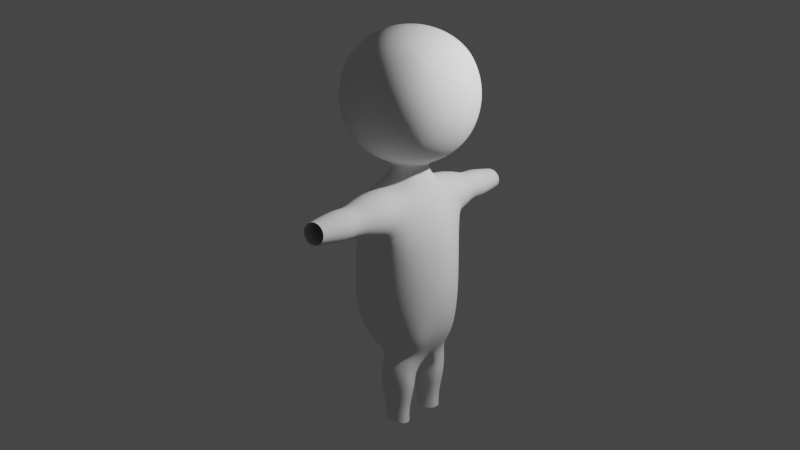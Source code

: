 # Source: cartoonchar.blend  (saved by Blender 2.91.10; exported with 4.5.12 LTS)
import bpy
from mathutils import Matrix  # noqa: F401  (used for matrix-valued properties, if any)

bpy.ops.wm.read_factory_settings(use_empty=True)
scene = bpy.context.scene
scene.name = 'Scene'

# ---- collections
col_scene = bpy.data.collections.new('Scene'); scene.collection.children.link(col_scene)
col_assets = bpy.data.collections.new('Assets'); scene.collection.children.link(col_assets)
col_background = bpy.data.collections.new('Background'); scene.collection.children.link(col_background)

# ---- world
world_world = bpy.data.worlds.new('World'); scene.world = world_world
world_world.use_nodes = True; world_world.node_tree.nodes.clear()
_N = world_world.node_tree.nodes; _L = world_world.node_tree.links
n0 = _N.new('ShaderNodeOutputWorld'); n0.name = 'World Output'; n0.location = (300, 300)
n1 = _N.new('ShaderNodeBackground'); n1.name = 'Background'; n1.location = (10, 300)
n1.inputs[0].default_value = (0.05088, 0.05088, 0.05088, 1.0)
_L.new(n1.outputs[0], n0.inputs[0])
n0.is_active_output = True
world_world.color = (0.05088, 0.05088, 0.05088)
world_world.use_sun_shadow = False
world_world.sun_shadow_jitter_overblur = 0.0

# ---- cameras
cam_camera = bpy.data.cameras.new('Camera')
cam_camera.clip_end = 100.0
cam_camera.ortho_scale = 7.314

# ---- lights
light_light = bpy.data.lights.new('Light', 'POINT')
light_light.transmission_factor = 0.0
light_light.energy = 1000.0
light_light.shadow_soft_size = 0.1
light_light.shadow_maximum_resolution = 0.006
light_light.use_absolute_resolution = True

# ---- meshes
me_cube = bpy.data.meshes.new('Cube')
me_cube.from_pydata([(-0.5, 0.5, -0.5), (-0.5, 0.5, 0.5), (0.5, 0.5, -0.5), (0.5, 0.5, 0.5), (-0.5351, 0.4188, -0.5351), (-0.5729, 0.2966, -0.5729), (-0.5996, 0.1534, -0.5996), (-0.6096, 9.313e-10, -0.6096), (-0.6096, -6.519e-09, 0.6096), (-0.5996, 0.1534, 0.5996), (-0.5729, 0.2966, 0.5729), (-0.5351, 0.4188, 0.5351), (-0.5351, 0.5351, 0.4188), (-0.5729, 0.5729, 0.2966), (-0.5996, 0.5996, 0.1534), (-0.6096, 0.6096, -2.794e-09), (-0.5996, 0.5996, -0.1534), (-0.5729, 0.5729, -0.2966), (-0.5351, 0.5351, -0.4188), (0.4188, 0.5351, -0.5351), (0.2966, 0.5729, -0.5729), (0.1534, 0.5996, -0.5996), (1.583e-08, 0.6096, -0.6096), (-0.1534, 0.5996, -0.5996), (-0.2966, 0.5729, -0.5729), (-0.4188, 0.5351, -0.5351), (-0.4188, 0.5351, 0.5351), (-0.2966, 0.5729, 0.5729), (-0.1534, 0.5996, 0.5996), (-5.588e-09, 0.6096, 0.6096), (0.1534, 0.5996, 0.5996), (0.2966, 0.5729, 0.5729), (0.4188, 0.5351, 0.5351), (0.5351, 0.5351, 0.4188), (0.5729, 0.5729, 0.2966), (0.5996, 0.5996, 0.1534), (0.6096, 0.6096, -2.794e-09), (0.5996, 0.5996, -0.1534), (0.5729, 0.5729, -0.2966), (0.5351, 0.5351, -0.4188), (0.6096, -1.676e-08, -0.6096), (0.5996, 0.1534, -0.5996), (0.5729, 0.2966, -0.5729), (0.5351, 0.4188, -0.5351), (0.5351, 0.4188, 0.5351), (0.5729, 0.2966, 0.5729), (0.5996, 0.1534, 0.5996), (0.6096, -1.863e-09, 0.6096), (-0.7099, 7.334e-09, -0.482), (-0.7818, 1.024e-08, -0.3331), (-0.8251, -7.101e-09, -0.1701), (-0.8395, -1.211e-08, 5.588e-09), (-0.8251, -1.094e-08, 0.1701), (-0.7818, -5.588e-09, 0.3331), (-0.7099, -7.334e-09, 0.482), (-0.698, 0.1561, -0.4744), (-0.7684, 0.1619, -0.3281), (-0.8109, 0.1676, -0.1676), (-0.8251, 0.1701, 9.313e-09), (-0.8109, 0.1676, 0.1676), (-0.7684, 0.1619, 0.3281), (-0.698, 0.1561, 0.4744), (-0.6641, 0.303, -0.4553), (-0.729, 0.3162, -0.3162), (-0.7684, 0.3281, -0.1619), (-0.7818, 0.3331, 1.118e-08), (-0.7684, 0.3281, 0.1619), (-0.729, 0.3162, 0.3162), (-0.6641, 0.303, 0.4553), (-0.6105, 0.4318, -0.4318), (-0.6641, 0.4553, -0.303), (-0.698, 0.4744, -0.1561), (-0.7099, 0.482, 3.376e-09), (-0.698, 0.4744, 0.1561), (-0.6641, 0.4553, 0.303), (-0.6105, 0.4318, 0.4318), (-0.4318, 0.6105, -0.4318), (-0.4553, 0.6641, -0.303), (-0.4744, 0.698, -0.1561), (-0.482, 0.7099, -9.08e-09), (-0.4744, 0.698, 0.1561), (-0.4553, 0.6641, 0.303), (-0.4318, 0.6105, 0.4318), (-0.303, 0.6641, -0.4553), (-0.3162, 0.729, -0.3162), (-0.3281, 0.7684, -0.1619), (-0.3331, 0.7818, -9.313e-09), (-0.3281, 0.7684, 0.1619), (-0.3162, 0.729, 0.3162), (-0.303, 0.6641, 0.4553), (-0.1561, 0.698, -0.4744), (-0.1619, 0.7684, -0.3281), (-0.1676, 0.8109, -0.1676), (-0.1701, 0.8251, -3.609e-09), (-0.1676, 0.8109, 0.1676), (-0.1619, 0.7684, 0.3281), (-0.1561, 0.698, 0.4744), (2.224e-08, 0.7099, -0.482), (2.515e-08, 0.7818, -0.3331), (1.513e-08, 0.8251, -0.1701), (9.313e-09, 0.8395, 4.657e-09), (5.821e-09, 0.8251, 0.1701), (-5.588e-09, 0.7818, 0.3331), (-7.218e-09, 0.7099, 0.482), (0.1561, 0.698, -0.4744), (0.1619, 0.7684, -0.3281), (0.1676, 0.8109, -0.1676), (0.1701, 0.8251, 7.451e-09), (0.1676, 0.8109, 0.1676), (0.1619, 0.7684, 0.3281), (0.1561, 0.698, 0.4744), (0.303, 0.6641, -0.4553), (0.3162, 0.729, -0.3162), (0.3281, 0.7684, -0.1619), (0.3331, 0.7818, 7.451e-09), (0.3281, 0.7684, 0.1619), (0.3162, 0.729, 0.3162), (0.303, 0.6641, 0.4553), (0.4318, 0.6105, -0.4318), (0.4553, 0.6641, -0.303), (0.4744, 0.698, -0.1561), (0.482, 0.7099, 1.513e-09), (0.4744, 0.698, 0.1561), (0.4553, 0.6641, 0.303), (0.4318, 0.6105, 0.4318), (0.6105, 0.4318, -0.4318), (0.6641, 0.4553, -0.303), (0.698, 0.4744, -0.1561), (0.7099, 0.482, -9.08e-09), (0.698, 0.4744, 0.1561), (0.6641, 0.4553, 0.303), (0.6105, 0.4318, 0.4318), (0.6641, 0.303, -0.4553), (0.729, 0.3162, -0.3162), (0.7684, 0.3281, -0.1619), (0.7818, 0.3331, -9.313e-09), (0.7684, 0.3281, 0.1619), (0.729, 0.3162, 0.3162), (0.6641, 0.303, 0.4553), (0.698, 0.1561, -0.4744), (0.7684, 0.1619, -0.3281), (0.8109, 0.1676, -0.1676), (0.8251, 0.1701, -3.492e-09), (0.8109, 0.1676, 0.1676), (0.7684, 0.1619, 0.3281), (0.698, 0.1561, 0.4744), (0.7099, -2.41e-08, -0.482), (0.7818, -2.887e-08, -0.3331), (0.8251, -1.886e-08, -0.1701), (0.8395, -1.304e-08, 5.588e-09), (0.8251, -5.821e-09, 0.1701), (0.7818, 5.588e-09, 0.3331), (0.7099, 7.218e-09, 0.482), (-0.4318, 0.4318, -0.6105), (-0.303, 0.4553, -0.6641), (-0.1561, 0.4744, -0.698), (-1.863e-09, 0.482, -0.7099), (0.1561, 0.4744, -0.698), (0.303, 0.4553, -0.6641), (0.4318, 0.4318, -0.6105), (-0.4553, 0.303, -0.6641), (-0.3162, 0.3162, -0.729), (-0.1619, 0.3281, -0.7684), (-7.451e-09, 0.3331, -0.7818), (0.1619, 0.3281, -0.7684), (0.3162, 0.3162, -0.729), (0.4553, 0.303, -0.6641), (-0.4744, 0.1561, -0.698), (-0.3281, 0.1619, -0.7684), (-0.1439, 0.1439, -0.818), (-1.909e-08, 0.2036, -0.818), (0.1439, 0.1439, -0.818), (0.3281, 0.1619, -0.7684), (0.4744, 0.1561, -0.698), (-0.482, -1.106e-08, -0.7099), (-0.3331, -1.397e-08, -0.7818), (-0.2036, -2.096e-08, -0.818), (-0.2079, 0.2079, -0.9888), (0.2036, 9.78e-09, -0.818), (0.3331, 1.863e-09, -0.7818), (0.482, -3.958e-09, -0.7099), (0.4318, 0.4318, 0.6105), (0.303, 0.4553, 0.6641), (0.1561, 0.4744, 0.698), (1.863e-09, 0.482, 0.7099), (-0.1561, 0.4744, 0.698), (-0.303, 0.4553, 0.6641), (-0.4318, 0.4318, 0.6105), (0.4553, 0.303, 0.6641), (0.3162, 0.3162, 0.729), (0.1619, 0.3281, 0.7684), (1.118e-08, 0.3331, 0.7818), (-0.1619, 0.3281, 0.7684), (-0.3162, 0.3162, 0.729), (-0.4553, 0.303, 0.6641), (0.4744, 0.1561, 0.698), (0.3281, 0.1619, 0.7684), (0.1676, 0.1676, 0.8109), (8.731e-09, 0.1701, 0.8251), (-0.1676, 0.1676, 0.8109), (-0.3281, 0.1619, 0.7684), (-0.4744, 0.1561, 0.698), (0.482, -1.292e-08, 0.7099), (0.3331, -2.142e-08, 0.7818), (0.1701, -1.898e-08, 0.8251), (-9.313e-10, -1.397e-08, 0.8395), (-0.1701, -7.683e-09, 0.8251), (-0.3331, 1.863e-09, 0.7818), (-0.482, -3.958e-09, 0.7099), (-2.757e-08, 0.294, -0.9888), (0.2079, 0.2079, -0.9888), (-0.294, -2.861e-08, -0.9888), (0.294, 1.578e-08, -0.9888), (-0.32, 0.4974, -1.171), (0.003111, 0.4155, -1.006), (0.3242, 0.4989, -1.174), (-0.5288, 0.0, -1.113), (0.4553, 0.0, -1.241), (-0.322, 0.6627, -1.504), (-0.0009192, 0.7461, -1.673), (0.3222, 0.6642, -1.508), (-0.5875, 0.0, -1.477), (0.5772, 0.0, -1.576), (-0.3228, 0.6576, -1.897), (5.275e-08, 0.707, -2.083), (0.3286, 0.5757, -1.998), (-0.6078, 0.0, -2.008), (0.6352, 0.0, -2.014), (-0.5283, 0.5283, -2.575), (-3.001e-08, 0.6743, -2.533), (0.3812, 0.5023, -2.522), (-0.5629, 0.0, -2.581), (0.6349, 0.0, -2.523), (-0.4227, 0.4227, -3.013), (0.02077, 0.5615, -2.913), (0.4227, 0.4227, -3.013), (-0.4214, 0.0, -2.775), (0.5115, 0.0, -2.955), (-0.1031, 0.3736, -3.161), (0.3283, 0.3289, -3.135), (-0.3546, 0.0, -3.063), (0.3109, 0.0, -3.269), (0.06065, 0.0, -3.341), (-0.119, 0.1516, -3.277), (0.08094, 0.4903, -3.133), (-0.1507, 0.4533, -3.376), (0.2808, 0.4086, -3.365), (0.2648, 0.1866, -3.413), (0.04117, 0.0979, -3.443), (-0.1666, 0.2313, -3.425), (0.07162, 0.5195, -3.361), (-0.1507, 0.4533, -3.591), (0.2808, 0.4086, -3.585), (0.2648, 0.1866, -3.61), (0.04117, 0.0979, -3.626), (-0.1666, 0.2313, -3.616), (0.07038, 0.5053, -3.587), (-0.08418, 0.4106, -3.873), (0.2092, 0.3802, -3.871), (0.1984, 0.2292, -3.877), (0.04627, 0.169, -3.881), (-0.095, 0.2596, -3.879), (0.06719, 0.4609, -3.859), (-0.08418, 0.4106, -4.084), (0.2092, 0.3802, -4.083), (0.1984, 0.2292, -4.089), (0.04627, 0.169, -4.092), (-0.095, 0.2596, -4.09), (0.06611, 0.4457, -4.046), (-0.32, 0.7972, -1.171), (0.003111, 0.7898, -1.006), (0.3242, 0.7974, -1.174), (-0.322, 0.8122, -1.504), (-0.0009192, 0.8197, -1.673), (0.3222, 0.8123, -1.508), (-0.1924, 1.142, -1.238), (0.002311, 1.137, -1.139), (0.1958, 1.142, -1.24), (-0.1936, 1.151, -1.439), (-0.0001185, 1.155, -1.54), (0.1946, 1.151, -1.441), (-0.2288, 1.296, -1.219), (0.002539, 1.291, -1.101), (0.2325, 1.296, -1.221), (-0.2303, 1.307, -1.458), (-0.0003473, 1.312, -1.578), (0.231, 1.307, -1.46), (-0.1525, 1.732, -1.259), (0.00206, 1.729, -1.18), (0.1556, 1.732, -1.261), (-0.1534, 1.739, -1.418), (0.000132, 1.743, -1.499), (0.1547, 1.739, -1.42), (-0.605, 0.07043, -0.605), (-0.605, 0.07043, 0.605), (0.605, 0.07043, -0.605), (0.605, 0.07043, 0.605), (-0.7045, 0.07167, -0.4785), (-0.7757, 0.07434, -0.3308), (-0.8185, 0.07694, -0.169), (-0.8329, 0.07811, 7.298e-09), (-0.8185, 0.07694, 0.169), (-0.7757, 0.07434, 0.3308), (-0.7045, 0.07167, 0.4785), (0.7045, 0.07167, -0.4785), (0.7757, 0.07434, -0.3308), (0.8185, 0.07694, -0.169), (0.8329, 0.07811, 1.419e-09), (0.8185, 0.07694, 0.169), (0.7757, 0.07434, 0.3308), (0.7045, 0.07167, 0.4785), (-0.4785, 0.07167, -0.7045), (-0.3308, 0.07434, -0.7757), (-0.1762, 0.06609, -0.818), (0.2544, 0.09544, -0.9888), (0.1762, 0.06609, -0.818), (0.3308, 0.07434, -0.7757), (0.4785, 0.07167, -0.7045), (-0.2544, 0.09544, -0.9888), (0.4785, 0.07167, 0.7045), (0.3308, 0.07434, 0.7757), (0.169, 0.07694, 0.8185), (3.505e-09, 0.07811, 0.8329), (-0.169, 0.07694, 0.8185), (-0.3308, 0.07434, 0.7757), (-0.4785, 0.07167, 0.7045), (0.4005, 0.2236, -1.224), (-0.4712, 0.2284, -1.148), (0.4902, 0.298, -1.554), (-0.5561, 0.3043, -1.478), (0.5379, 0.3027, -1.988), (-0.6289, 0.302, -1.934), (0.5749, 0.2557, -2.527), (-0.6467, 0.2426, -2.575), (0.481, 0.204, -2.958), (-0.5174, 0.1941, -3.013), (0.3189, 0.151, -3.207), (-0.3345, 0.1716, -3.237), (-0.02184, 0.06961, -3.312), (0.2721, 0.2885, -3.391), (-0.05421, 0.1591, -3.435), (0.2721, 0.2885, -3.599), (-0.05421, 0.1591, -3.622), (0.2033, 0.2986, -3.874), (-0.01859, 0.2106, -3.88), (0.2033, 0.2986, -4.086), (-0.01859, 0.2106, -4.091)], [], [(297, 298, 56, 55), (298, 299, 57, 56), (299, 300, 58, 57), (300, 301, 59, 58), (301, 302, 60, 59), (302, 303, 61, 60), (55, 56, 63, 62), (56, 57, 64, 63), (57, 58, 65, 64), (58, 59, 66, 65), (59, 60, 67, 66), (60, 61, 68, 67), (62, 63, 70, 69), (63, 64, 71, 70), (64, 65, 72, 71), (65, 66, 73, 72), (66, 67, 74, 73), (67, 68, 75, 74), (303, 294, 9, 61), (61, 9, 10, 68), (68, 10, 11, 75), (75, 11, 1, 12), (74, 75, 12, 13), (73, 74, 13, 14), (72, 73, 14, 15), (71, 72, 15, 16), (70, 71, 16, 17), (69, 70, 17, 18), (4, 69, 18, 0), (5, 62, 69, 4), (6, 55, 62, 5), (293, 297, 55, 6), (76, 77, 84, 83), (77, 78, 85, 84), (78, 79, 86, 85), (79, 80, 87, 86), (80, 81, 88, 87), (81, 82, 89, 88), (83, 84, 91, 90), (84, 85, 92, 91), (85, 86, 93, 92), (86, 87, 94, 93), (87, 88, 95, 94), (88, 89, 96, 95), (90, 91, 98, 97), (91, 92, 99, 98), (92, 93, 100, 99), (93, 94, 101, 100), (94, 95, 102, 101), (95, 96, 103, 102), (97, 98, 105, 104), (98, 99, 106, 105), (99, 100, 107, 106), (100, 101, 108, 107), (101, 102, 109, 108), (102, 103, 110, 109), (104, 105, 112, 111), (105, 106, 113, 112), (106, 107, 114, 113), (107, 108, 115, 114), (108, 109, 116, 115), (109, 110, 117, 116), (111, 112, 119, 118), (112, 113, 120, 119), (113, 114, 121, 120), (114, 115, 122, 121), (115, 116, 123, 122), (116, 117, 124, 123), (0, 18, 76, 25), (18, 17, 77, 76), (17, 16, 78, 77), (16, 15, 79, 78), (15, 14, 80, 79), (14, 13, 81, 80), (13, 12, 82, 81), (12, 1, 26, 82), (82, 26, 27, 89), (89, 27, 28, 96), (96, 28, 29, 103), (103, 29, 30, 110), (110, 30, 31, 117), (117, 31, 32, 124), (124, 32, 3, 33), (123, 124, 33, 34), (122, 123, 34, 35), (121, 122, 35, 36), (120, 121, 36, 37), (119, 120, 37, 38), (118, 119, 38, 39), (19, 118, 39, 2), (20, 111, 118, 19), (21, 104, 111, 20), (22, 97, 104, 21), (23, 90, 97, 22), (24, 83, 90, 23), (25, 76, 83, 24), (125, 126, 133, 132), (126, 127, 134, 133), (127, 128, 135, 134), (128, 129, 136, 135), (129, 130, 137, 136), (130, 131, 138, 137), (132, 133, 140, 139), (133, 134, 141, 140), (134, 135, 142, 141), (135, 136, 143, 142), (136, 137, 144, 143), (137, 138, 145, 144), (304, 305, 147, 146), (305, 306, 148, 147), (306, 307, 149, 148), (307, 308, 150, 149), (308, 309, 151, 150), (309, 310, 152, 151), (2, 39, 125, 43), (39, 38, 126, 125), (38, 37, 127, 126), (37, 36, 128, 127), (36, 35, 129, 128), (35, 34, 130, 129), (34, 33, 131, 130), (33, 3, 44, 131), (131, 44, 45, 138), (138, 45, 46, 145), (310, 296, 47, 152), (295, 304, 146, 40), (42, 132, 139, 41), (43, 125, 132, 42), (153, 154, 161, 160), (154, 155, 162, 161), (155, 156, 163, 162), (156, 157, 164, 163), (157, 158, 165, 164), (158, 159, 166, 165), (160, 161, 168, 167), (161, 162, 169, 168), (162, 163, 170, 169), (163, 164, 171, 170), (164, 165, 172, 171), (165, 166, 173, 172), (311, 312, 175, 174), (312, 313, 176, 175), (313, 169, 177, 318), (315, 178, 212, 314), (315, 316, 179, 178), (316, 317, 180, 179), (0, 25, 153, 4), (25, 24, 154, 153), (24, 23, 155, 154), (23, 22, 156, 155), (22, 21, 157, 156), (21, 20, 158, 157), (20, 19, 159, 158), (19, 2, 43, 159), (159, 43, 42, 166), (166, 42, 41, 173), (317, 295, 40, 180), (293, 311, 174, 7), (5, 160, 167, 6), (4, 153, 160, 5), (181, 182, 189, 188), (182, 183, 190, 189), (183, 184, 191, 190), (184, 185, 192, 191), (185, 186, 193, 192), (186, 187, 194, 193), (188, 189, 196, 195), (189, 190, 197, 196), (190, 191, 198, 197), (191, 192, 199, 198), (192, 193, 200, 199), (193, 194, 201, 200), (319, 320, 203, 202), (320, 321, 204, 203), (321, 322, 205, 204), (322, 323, 206, 205), (323, 324, 207, 206), (324, 325, 208, 207), (3, 32, 181, 44), (32, 31, 182, 181), (31, 30, 183, 182), (30, 29, 184, 183), (29, 28, 185, 184), (28, 27, 186, 185), (27, 26, 187, 186), (26, 1, 11, 187), (187, 11, 10, 194), (194, 10, 9, 201), (325, 294, 8, 208), (296, 319, 202, 47), (45, 188, 195, 46), (44, 181, 188, 45), (169, 170, 209, 177), (170, 171, 210, 209), (318, 177, 213, 327), (177, 209, 214, 213), (314, 212, 217, 326), (209, 210, 215, 214), (326, 217, 222, 328), (327, 213, 218, 329), (329, 218, 223, 331), (328, 222, 227, 330), (330, 227, 232, 332), (223, 224, 229, 228), (331, 223, 228, 333), (224, 225, 230, 229), (229, 230, 235, 234), (332, 232, 237, 334), (228, 229, 234, 233), (333, 228, 233, 335), (335, 233, 238, 337), (338, 337, 238, 243), (334, 237, 241, 336), (234, 235, 239, 244), (233, 234, 244, 238), (220, 225, 224, 219), (224, 223, 218, 219), (243, 238, 245, 249), (241, 242, 248, 247), (338, 243, 249, 340), (238, 244, 250, 245), (244, 239, 246, 250), (336, 241, 247, 339), (339, 247, 253, 341), (250, 246, 252, 256), (340, 249, 255, 342), (247, 248, 254, 253), (249, 245, 251, 255), (245, 250, 256, 251), (255, 251, 257, 261), (251, 256, 262, 257), (341, 253, 259, 343), (256, 252, 258, 262), (342, 255, 261, 344), (253, 254, 260, 259), (262, 258, 264, 268), (344, 261, 267, 346), (259, 260, 266, 265), (261, 257, 263, 267), (257, 262, 268, 263), (343, 259, 265, 345), (220, 219, 273, 274), (213, 214, 270, 269), (219, 218, 272, 273), (218, 213, 269, 272), (215, 220, 274, 271), (214, 215, 271, 270), (270, 271, 277, 276), (272, 269, 275, 278), (273, 272, 278, 279), (269, 270, 276, 275), (271, 274, 280, 277), (274, 273, 279, 280), (277, 280, 286, 283), (280, 279, 285, 286), (276, 277, 283, 282), (278, 275, 281, 284), (279, 278, 284, 285), (275, 276, 282, 281), (284, 281, 287, 290), (285, 284, 290, 291), (281, 282, 288, 287), (283, 286, 292, 289), (286, 285, 291, 292), (282, 283, 289, 288), (258, 343, 345, 264), (260, 344, 346, 266), (254, 342, 344, 260), (252, 341, 343, 258), (248, 340, 342, 254), (246, 339, 341, 252), (239, 336, 339, 246), (242, 338, 340, 248), (235, 334, 336, 239), (242, 240, 337, 338), (236, 335, 337, 240), (231, 333, 335, 236), (230, 332, 334, 235), (226, 331, 333, 231), (225, 330, 332, 230), (220, 328, 330, 225), (221, 329, 331, 226), (216, 327, 329, 221), (215, 326, 328, 220), (210, 314, 326, 215), (211, 318, 327, 216), (46, 195, 319, 296), (201, 9, 294, 325), (200, 201, 325, 324), (199, 200, 324, 323), (198, 199, 323, 322), (197, 198, 322, 321), (196, 197, 321, 320), (195, 196, 320, 319), (6, 167, 311, 293), (173, 41, 295, 317), (172, 173, 317, 316), (171, 172, 316, 315), (171, 315, 314, 210), (176, 313, 318, 211), (168, 169, 313, 312), (167, 168, 312, 311), (41, 139, 304, 295), (145, 46, 296, 310), (144, 145, 310, 309), (143, 144, 309, 308), (142, 143, 308, 307), (141, 142, 307, 306), (140, 141, 306, 305), (139, 140, 305, 304), (7, 48, 297, 293), (54, 8, 294, 303), (53, 54, 303, 302), (52, 53, 302, 301), (51, 52, 301, 300), (50, 51, 300, 299), (49, 50, 299, 298), (48, 49, 298, 297)])
me_cube.polygons.foreach_set('use_smooth', [True] * 318)
_uv = me_cube.uv_layers.new(name='UVMap')
_uv.uv.foreach_set('vector', [0.4063, 0.1393, 0.4375, 0.1393, 0.4375, 0.1562, 0.4063, 0.1563, 0.4375, 0.1393, 0.4688, 0.1393, 0.4688, 0.1563, 0.4375, 0.1562, 0.4688, 0.1393, 0.5, 0.1393, 0.5, 0.1562, 0.4688, 0.1563, 0.5, 0.1393, 0.5312, 0.1393, 0.5313, 0.1563, 0.5, 0.1562, 0.5312, 0.1393, 0.5625, 0.1393, 0.5625, 0.1562, 0.5313, 0.1563, 0.5625, 0.1393, 0.5938, 0.1393, 0.5938, 0.1562, 0.5625, 0.1562, 0.4063, 0.1563, 0.4375, 0.1562, 0.4375, 0.1875, 0.4063, 0.1875, 0.4375, 0.1562, 0.4688, 0.1563, 0.4688, 0.1875, 0.4375, 0.1875, 0.4688, 0.1563, 0.5, 0.1562, 0.5, 0.1875, 0.4688, 0.1875, 0.5, 0.1562, 0.5313, 0.1563, 0.5312, 0.1875, 0.5, 0.1875, 0.5313, 0.1563, 0.5625, 0.1562, 0.5625, 0.1875, 0.5312, 0.1875, 0.5625, 0.1562, 0.5938, 0.1562, 0.5938, 0.1875, 0.5625, 0.1875, 0.4063, 0.1875, 0.4375, 0.1875, 0.4375, 0.2188, 0.4063, 0.2188, 0.4375, 0.1875, 0.4688, 0.1875, 0.4688, 0.2188, 0.4375, 0.2188, 0.4688, 0.1875, 0.5, 0.1875, 0.5, 0.2188, 0.4688, 0.2188, 0.5, 0.1875, 0.5312, 0.1875, 0.5313, 0.2188, 0.5, 0.2188, 0.5312, 0.1875, 0.5625, 0.1875, 0.5625, 0.2188, 0.5313, 0.2188, 0.5625, 0.1875, 0.5938, 0.1875, 0.5938, 0.2188, 0.5625, 0.2188, 0.5938, 0.1393, 0.625, 0.1393, 0.625, 0.1563, 0.5938, 0.1562, 0.5938, 0.1562, 0.625, 0.1563, 0.625, 0.1875, 0.5938, 0.1875, 0.5938, 0.1875, 0.625, 0.1875, 0.625, 0.2188, 0.5938, 0.2188, 0.5938, 0.2188, 0.625, 0.2188, 0.625, 0.25, 0.5938, 0.25, 0.5625, 0.2188, 0.5938, 0.2188, 0.5938, 0.25, 0.5625, 0.25, 0.5313, 0.2188, 0.5625, 0.2188, 0.5625, 0.25, 0.5312, 0.25, 0.5, 0.2188, 0.5313, 0.2188, 0.5312, 0.25, 0.5, 0.25, 0.4688, 0.2188, 0.5, 0.2188, 0.5, 0.25, 0.4688, 0.25, 0.4375, 0.2188, 0.4688, 0.2188, 0.4688, 0.25, 0.4375, 0.25, 0.4063, 0.2188, 0.4375, 0.2188, 0.4375, 0.25, 0.4063, 0.25, 0.375, 0.2188, 0.4063, 0.2188, 0.4063, 0.25, 0.375, 0.25, 0.375, 0.1875, 0.4063, 0.1875, 0.4063, 0.2188, 0.375, 0.2188, 0.375, 0.1563, 0.4063, 0.1563, 0.4063, 0.1875, 0.375, 0.1875, 0.375, 0.1393, 0.4063, 0.1393, 0.4063, 0.1563, 0.375, 0.1563, 0.4062, 0.2812, 0.4375, 0.2812, 0.4372, 0.3121, 0.4058, 0.312, 0.4375, 0.2812, 0.4687, 0.2812, 0.4686, 0.3122, 0.4372, 0.3121, 0.4687, 0.2812, 0.5, 0.2812, 0.5, 0.3123, 0.4686, 0.3122, 0.5, 0.2812, 0.5313, 0.2812, 0.5314, 0.3122, 0.5, 0.3123, 0.5313, 0.2812, 0.5625, 0.2812, 0.5628, 0.3121, 0.5314, 0.3122, 0.5625, 0.2812, 0.5938, 0.2812, 0.5942, 0.312, 0.5628, 0.3121, 0.4058, 0.312, 0.4372, 0.3121, 0.4364, 0.3426, 0.4046, 0.3421, 0.4372, 0.3121, 0.4686, 0.3122, 0.4682, 0.3429, 0.4364, 0.3426, 0.4686, 0.3122, 0.5, 0.3123, 0.5, 0.343, 0.4682, 0.3429, 0.5, 0.3123, 0.5314, 0.3122, 0.5318, 0.3429, 0.5, 0.343, 0.5314, 0.3122, 0.5628, 0.3121, 0.5636, 0.3426, 0.5318, 0.3429, 0.5628, 0.3121, 0.5942, 0.312, 0.5954, 0.3421, 0.5636, 0.3426, 0.4046, 0.3421, 0.4364, 0.3426, 0.4349, 0.3722, 0.4023, 0.3711, 0.4364, 0.3426, 0.4682, 0.3429, 0.4674, 0.373, 0.4349, 0.3722, 0.4682, 0.3429, 0.5, 0.343, 0.5, 0.3733, 0.4674, 0.373, 0.5, 0.343, 0.5318, 0.3429, 0.5326, 0.373, 0.5, 0.3733, 0.5318, 0.3429, 0.5636, 0.3426, 0.5651, 0.3722, 0.5326, 0.373, 0.5636, 0.3426, 0.5954, 0.3421, 0.5977, 0.3711, 0.5651, 0.3722, 0.4023, 0.3711, 0.4349, 0.3722, 0.4325, 0.4009, 0.3987, 0.3986, 0.4349, 0.3722, 0.4674, 0.373, 0.4663, 0.4024, 0.4325, 0.4009, 0.4674, 0.373, 0.5, 0.3733, 0.5, 0.403, 0.4663, 0.4024, 0.5, 0.3733, 0.5326, 0.373, 0.5337, 0.4024, 0.5, 0.403, 0.5326, 0.373, 0.5651, 0.3722, 0.5675, 0.4009, 0.5337, 0.4024, 0.5651, 0.3722, 0.5977, 0.3711, 0.6013, 0.3986, 0.5675, 0.4009, 0.3987, 0.3986, 0.4325, 0.4009, 0.4296, 0.429, 0.3937, 0.4248, 0.4325, 0.4009, 0.4663, 0.4024, 0.465, 0.4316, 0.4296, 0.429, 0.4663, 0.4024, 0.5, 0.403, 0.5, 0.4325, 0.465, 0.4316, 0.5, 0.403, 0.5337, 0.4024, 0.535, 0.4316, 0.5, 0.4325, 0.5337, 0.4024, 0.5675, 0.4009, 0.5704, 0.429, 0.535, 0.4316, 0.5675, 0.4009, 0.6013, 0.3986, 0.6063, 0.4248, 0.5704, 0.429, 0.3937, 0.4248, 0.4296, 0.429, 0.4267, 0.4572, 0.3878, 0.4502, 0.4296, 0.429, 0.465, 0.4316, 0.4638, 0.4611, 0.4267, 0.4572, 0.465, 0.4316, 0.5, 0.4325, 0.5, 0.4624, 0.4638, 0.4611, 0.5, 0.4325, 0.535, 0.4316, 0.5362, 0.4611, 0.5, 0.4624, 0.535, 0.4316, 0.5704, 0.429, 0.5733, 0.4572, 0.5362, 0.4611, 0.5704, 0.429, 0.6063, 0.4248, 0.6122, 0.4502, 0.5733, 0.4572, 0.375, 0.25, 0.4063, 0.25, 0.4062, 0.2812, 0.3749, 0.2812, 0.4063, 0.25, 0.4375, 0.25, 0.4375, 0.2812, 0.4062, 0.2812, 0.4375, 0.25, 0.4688, 0.25, 0.4687, 0.2812, 0.4375, 0.2812, 0.4688, 0.25, 0.5, 0.25, 0.5, 0.2812, 0.4687, 0.2812, 0.5, 0.25, 0.5312, 0.25, 0.5313, 0.2812, 0.5, 0.2812, 0.5312, 0.25, 0.5625, 0.25, 0.5625, 0.2812, 0.5313, 0.2812, 0.5625, 0.25, 0.5938, 0.25, 0.5938, 0.2812, 0.5625, 0.2812, 0.5938, 0.25, 0.625, 0.25, 0.6251, 0.2812, 0.5938, 0.2812, 0.5938, 0.2812, 0.6251, 0.2812, 0.6257, 0.3118, 0.5942, 0.312, 0.5942, 0.312, 0.6257, 0.3118, 0.6272, 0.3416, 0.5954, 0.3421, 0.5954, 0.3421, 0.6272, 0.3416, 0.6302, 0.3698, 0.5977, 0.3711, 0.5977, 0.3711, 0.6302, 0.3698, 0.6352, 0.3961, 0.6013, 0.3986, 0.6013, 0.3986, 0.6352, 0.3961, 0.6426, 0.4199, 0.6063, 0.4248, 0.6063, 0.4248, 0.6426, 0.4199, 0.6529, 0.4408, 0.6122, 0.4502, 0.6122, 0.4502, 0.6529, 0.4408, 0.6667, 0.4583, 0.6153, 0.4784, 0.5733, 0.4572, 0.6122, 0.4502, 0.6153, 0.4784, 0.5745, 0.4871, 0.5362, 0.4611, 0.5733, 0.4572, 0.5745, 0.4871, 0.5367, 0.4917, 0.5, 0.4624, 0.5362, 0.4611, 0.5367, 0.4917, 0.5, 0.4931, 0.4638, 0.4611, 0.5, 0.4624, 0.5, 0.4931, 0.4633, 0.4917, 0.4267, 0.4572, 0.4638, 0.4611, 0.4633, 0.4917, 0.4255, 0.4871, 0.3878, 0.4502, 0.4267, 0.4572, 0.4255, 0.4871, 0.3847, 0.4784, 0.3471, 0.4408, 0.3878, 0.4502, 0.3847, 0.4784, 0.3333, 0.4583, 0.3574, 0.4199, 0.3937, 0.4248, 0.3878, 0.4502, 0.3471, 0.4408, 0.3648, 0.3961, 0.3987, 0.3986, 0.3937, 0.4248, 0.3574, 0.4199, 0.3698, 0.3698, 0.4023, 0.3711, 0.3987, 0.3986, 0.3648, 0.3961, 0.3728, 0.3416, 0.4046, 0.3421, 0.4023, 0.3711, 0.3698, 0.3698, 0.3743, 0.3118, 0.4058, 0.312, 0.4046, 0.3421, 0.3728, 0.3416, 0.3749, 0.2812, 0.4062, 0.2812, 0.4058, 0.312, 0.3743, 0.3118, 0.3892, 0.5142, 0.427, 0.52, 0.4297, 0.5547, 0.395, 0.552, 0.427, 0.52, 0.4638, 0.5237, 0.4649, 0.5569, 0.4297, 0.5547, 0.4638, 0.5237, 0.5, 0.5249, 0.5, 0.5577, 0.4649, 0.5569, 0.5, 0.5249, 0.5362, 0.5237, 0.5351, 0.5569, 0.5, 0.5577, 0.5362, 0.5237, 0.573, 0.52, 0.5703, 0.5547, 0.5351, 0.5569, 0.573, 0.52, 0.6108, 0.5142, 0.605, 0.552, 0.5703, 0.5547, 0.395, 0.552, 0.4297, 0.5547, 0.4319, 0.5899, 0.3987, 0.5888, 0.4297, 0.5547, 0.4649, 0.5569, 0.4658, 0.5908, 0.4319, 0.5899, 0.4649, 0.5569, 0.5, 0.5577, 0.5, 0.5912, 0.4658, 0.5908, 0.5, 0.5577, 0.5351, 0.5569, 0.5342, 0.5908, 0.5, 0.5912, 0.5351, 0.5569, 0.5703, 0.5547, 0.5681, 0.5899, 0.5342, 0.5908, 0.5703, 0.5547, 0.605, 0.552, 0.6013, 0.5888, 0.5681, 0.5899, 0.3993, 0.6084, 0.4323, 0.6089, 0.4327, 0.625, 0.3999, 0.625, 0.4323, 0.6089, 0.466, 0.6093, 0.4662, 0.625, 0.4327, 0.625, 0.466, 0.6093, 0.5, 0.6095, 0.5, 0.625, 0.4662, 0.625, 0.5, 0.6095, 0.534, 0.6093, 0.5338, 0.625, 0.5, 0.625, 0.534, 0.6093, 0.5677, 0.6089, 0.5673, 0.625, 0.5338, 0.625, 0.5677, 0.6089, 0.6007, 0.6084, 0.6001, 0.625, 0.5673, 0.625, 0.3333, 0.4583, 0.3847, 0.4784, 0.3892, 0.5142, 0.3534, 0.5097, 0.3847, 0.4784, 0.4255, 0.4871, 0.427, 0.52, 0.3892, 0.5142, 0.4255, 0.4871, 0.4633, 0.4917, 0.4638, 0.5237, 0.427, 0.52, 0.4633, 0.4917, 0.5, 0.4931, 0.5, 0.5249, 0.4638, 0.5237, 0.5, 0.4931, 0.5367, 0.4917, 0.5362, 0.5237, 0.5, 0.5249, 0.5367, 0.4917, 0.5745, 0.4871, 0.573, 0.52, 0.5362, 0.5237, 0.5745, 0.4871, 0.6153, 0.4784, 0.6108, 0.5142, 0.573, 0.52, 0.6153, 0.4784, 0.6667, 0.4583, 0.6466, 0.5097, 0.6108, 0.5142, 0.6108, 0.5142, 0.6466, 0.5097, 0.6379, 0.5505, 0.605, 0.552, 0.605, 0.552, 0.6379, 0.5505, 0.6333, 0.5883, 0.6013, 0.5888, 0.6007, 0.6084, 0.6326, 0.6082, 0.6319, 0.625, 0.6001, 0.625, 0.3674, 0.6082, 0.3993, 0.6084, 0.3999, 0.625, 0.3681, 0.625, 0.3621, 0.5505, 0.395, 0.552, 0.3987, 0.5888, 0.3667, 0.5883, 0.3534, 0.5097, 0.3892, 0.5142, 0.395, 0.552, 0.3621, 0.5505, 0.1562, 0.5312, 0.187, 0.5308, 0.1871, 0.5622, 0.1562, 0.5625, 0.187, 0.5308, 0.2171, 0.5296, 0.2176, 0.5614, 0.1871, 0.5622, 0.2171, 0.5296, 0.2461, 0.5273, 0.2472, 0.5599, 0.2176, 0.5614, 0.2461, 0.5273, 0.2736, 0.5237, 0.2759, 0.5575, 0.2472, 0.5599, 0.2736, 0.5237, 0.2998, 0.5187, 0.304, 0.5546, 0.2759, 0.5575, 0.2998, 0.5187, 0.3252, 0.5128, 0.3322, 0.5517, 0.304, 0.5546, 0.1562, 0.5625, 0.1871, 0.5622, 0.1872, 0.5936, 0.1562, 0.5937, 0.1871, 0.5622, 0.2176, 0.5614, 0.2179, 0.5932, 0.1872, 0.5936, 0.2176, 0.5614, 0.2472, 0.5599, 0.248, 0.5924, 0.2179, 0.5932, 0.2472, 0.5599, 0.2759, 0.5575, 0.2774, 0.5913, 0.248, 0.5924, 0.2759, 0.5575, 0.304, 0.5546, 0.3066, 0.59, 0.2774, 0.5913, 0.304, 0.5546, 0.3322, 0.5517, 0.3361, 0.5888, 0.3066, 0.59, 0.1562, 0.6106, 0.1873, 0.6106, 0.1873, 0.625, 0.1562, 0.625, 0.1873, 0.6106, 0.218, 0.6104, 0.218, 0.625, 0.1873, 0.625, 0.218, 0.6104, 0.2179, 0.5932, 0.2179, 0.5932, 0.218, 0.6104, 0.2777, 0.6095, 0.278, 0.625, 0.278, 0.625, 0.2777, 0.6095, 0.2777, 0.6095, 0.3071, 0.6089, 0.3075, 0.625, 0.278, 0.625, 0.3071, 0.6089, 0.3368, 0.6084, 0.3374, 0.625, 0.3075, 0.625, 0.125, 0.5, 0.1562, 0.4999, 0.1562, 0.5312, 0.125, 0.5313, 0.1562, 0.4999, 0.1868, 0.4993, 0.187, 0.5308, 0.1562, 0.5312, 0.1868, 0.4993, 0.2166, 0.4978, 0.2171, 0.5296, 0.187, 0.5308, 0.2166, 0.4978, 0.2448, 0.4948, 0.2461, 0.5273, 0.2171, 0.5296, 0.2448, 0.4948, 0.2711, 0.4898, 0.2736, 0.5237, 0.2461, 0.5273, 0.2711, 0.4898, 0.2949, 0.4824, 0.2998, 0.5187, 0.2736, 0.5237, 0.2949, 0.4824, 0.3158, 0.4721, 0.3252, 0.5128, 0.2998, 0.5187, 0.3158, 0.4721, 0.3333, 0.4583, 0.3534, 0.5097, 0.3252, 0.5128, 0.3252, 0.5128, 0.3534, 0.5097, 0.3621, 0.5505, 0.3322, 0.5517, 0.3322, 0.5517, 0.3621, 0.5505, 0.3667, 0.5883, 0.3361, 0.5888, 0.3368, 0.6084, 0.3674, 0.6082, 0.3681, 0.625, 0.3374, 0.625, 0.125, 0.6107, 0.1562, 0.6106, 0.1562, 0.625, 0.125, 0.625, 0.125, 0.5625, 0.1562, 0.5625, 0.1562, 0.5937, 0.125, 0.5938, 0.125, 0.5313, 0.1562, 0.5312, 0.1562, 0.5625, 0.125, 0.5625, 0.6748, 0.5128, 0.7002, 0.5187, 0.696, 0.5546, 0.6678, 0.5517, 0.7002, 0.5187, 0.7264, 0.5237, 0.7241, 0.5575, 0.696, 0.5546, 0.7264, 0.5237, 0.7539, 0.5273, 0.7528, 0.5599, 0.7241, 0.5575, 0.7539, 0.5273, 0.7829, 0.5296, 0.7824, 0.5614, 0.7528, 0.5599, 0.7829, 0.5296, 0.813, 0.5308, 0.8129, 0.5622, 0.7824, 0.5614, 0.813, 0.5308, 0.8438, 0.5312, 0.8438, 0.5625, 0.8129, 0.5622, 0.6678, 0.5517, 0.696, 0.5546, 0.6934, 0.59, 0.6639, 0.5888, 0.696, 0.5546, 0.7241, 0.5575, 0.7226, 0.5913, 0.6934, 0.59, 0.7241, 0.5575, 0.7528, 0.5599, 0.752, 0.5924, 0.7226, 0.5913, 0.7528, 0.5599, 0.7824, 0.5614, 0.7821, 0.5932, 0.752, 0.5924, 0.7824, 0.5614, 0.8129, 0.5622, 0.8128, 0.5936, 0.7821, 0.5932, 0.8129, 0.5622, 0.8438, 0.5625, 0.8438, 0.5937, 0.8128, 0.5936, 0.6632, 0.6084, 0.6929, 0.6089, 0.6925, 0.625, 0.6626, 0.625, 0.6929, 0.6089, 0.7223, 0.6095, 0.722, 0.625, 0.6925, 0.625, 0.7223, 0.6095, 0.7519, 0.6101, 0.7517, 0.625, 0.722, 0.625, 0.7519, 0.6101, 0.782, 0.6104, 0.782, 0.625, 0.7517, 0.625, 0.782, 0.6104, 0.8127, 0.6106, 0.8127, 0.625, 0.782, 0.625, 0.8127, 0.6106, 0.8438, 0.6106, 0.8438, 0.625, 0.8127, 0.625, 0.6667, 0.4583, 0.6842, 0.4721, 0.6748, 0.5128, 0.6466, 0.5097, 0.6842, 0.4721, 0.7051, 0.4824, 0.7002, 0.5187, 0.6748, 0.5128, 0.7051, 0.4824, 0.7289, 0.4898, 0.7264, 0.5237, 0.7002, 0.5187, 0.7289, 0.4898, 0.7552, 0.4948, 0.7539, 0.5273, 0.7264, 0.5237, 0.7552, 0.4948, 0.7834, 0.4978, 0.7829, 0.5296, 0.7539, 0.5273, 0.7834, 0.4978, 0.8132, 0.4993, 0.813, 0.5308, 0.7829, 0.5296, 0.8132, 0.4993, 0.8438, 0.4999, 0.8438, 0.5312, 0.813, 0.5308, 0.8438, 0.4999, 0.875, 0.5, 0.875, 0.5313, 0.8438, 0.5312, 0.8438, 0.5312, 0.875, 0.5313, 0.875, 0.5625, 0.8438, 0.5625, 0.8438, 0.5625, 0.875, 0.5625, 0.875, 0.5938, 0.8438, 0.5937, 0.8438, 0.6106, 0.875, 0.6107, 0.875, 0.625, 0.8438, 0.625, 0.6326, 0.6082, 0.6632, 0.6084, 0.6626, 0.625, 0.6319, 0.625, 0.6379, 0.5505, 0.6678, 0.5517, 0.6639, 0.5888, 0.6333, 0.5883, 0.6466, 0.5097, 0.6748, 0.5128, 0.6678, 0.5517, 0.6379, 0.5505, 0.2179, 0.5932, 0.248, 0.5924, 0.248, 0.5924, 0.2179, 0.5932, 0.248, 0.5924, 0.2774, 0.5913, 0.2774, 0.5913, 0.248, 0.5924, 0.218, 0.6104, 0.2179, 0.5932, 0.2179, 0.5932, 0.218, 0.6104, 0.2179, 0.5932, 0.248, 0.5924, 0.248, 0.5924, 0.2179, 0.5932, 0.2777, 0.6095, 0.278, 0.625, 0.278, 0.625, 0.2777, 0.6095, 0.248, 0.5924, 0.2774, 0.5913, 0.2774, 0.5913, 0.248, 0.5924, 0.2777, 0.6095, 0.278, 0.625, 0.278, 0.625, 0.2777, 0.6095, 0.218, 0.6104, 0.2179, 0.5932, 0.2179, 0.5932, 0.218, 0.6104, 0.218, 0.6104, 0.2179, 0.5932, 0.2179, 0.5932, 0.218, 0.6104, 0.2777, 0.6095, 0.278, 0.625, 0.278, 0.625, 0.2777, 0.6095, 0.2777, 0.6095, 0.278, 0.625, 0.278, 0.625, 0.2777, 0.6095, 0.2179, 0.5932, 0.248, 0.5924, 0.248, 0.5924, 0.2179, 0.5932, 0.218, 0.6104, 0.2179, 0.5932, 0.2179, 0.5932, 0.218, 0.6104, 0.248, 0.5924, 0.2774, 0.5913, 0.2774, 0.5913, 0.248, 0.5924, 0.248, 0.5924, 0.2774, 0.5913, 0.2774, 0.5913, 0.248, 0.5924, 0.2777, 0.6095, 0.278, 0.625, 0.278, 0.625, 0.2777, 0.6095, 0.2179, 0.5932, 0.248, 0.5924, 0.248, 0.5924, 0.2179, 0.5932, 0.218, 0.6104, 0.2179, 0.5932, 0.2179, 0.5932, 0.218, 0.6104, 0.218, 0.6104, 0.2179, 0.5932, 0.2244, 0.6, 0.2209, 0.6135, 0.248, 0.6198, 0.2253, 0.6134, 0.2338, 0.5998, 0.248, 0.6136, 0.2777, 0.6095, 0.278, 0.625, 0.278, 0.625, 0.2778, 0.6174, 0.248, 0.5924, 0.2774, 0.5913, 0.2706, 0.5967, 0.2512, 0.5931, 0.2179, 0.5932, 0.248, 0.5924, 0.2512, 0.5931, 0.2244, 0.6, 0.2774, 0.5913, 0.2774, 0.5913, 0.248, 0.5924, 0.248, 0.5924, 0.0, 0.0, 0.0, 0.0, 0.0, 0.0, 0.0, 0.0, 0.248, 0.6136, 0.2338, 0.5998, 0.2338, 0.5998, 0.248, 0.6136, 0.278, 0.625, 0.248, 0.625, 0.248, 0.625, 0.278, 0.625, 0.248, 0.6198, 0.248, 0.6136, 0.248, 0.6136, 0.248, 0.6198, 0.2244, 0.6, 0.2512, 0.5931, 0.2512, 0.5931, 0.2244, 0.6, 0.2512, 0.5931, 0.2706, 0.5967, 0.2706, 0.5967, 0.2512, 0.5931, 0.2778, 0.6174, 0.278, 0.625, 0.278, 0.625, 0.2778, 0.6174, 0.2778, 0.6174, 0.278, 0.625, 0.278, 0.625, 0.2778, 0.6174, 0.2512, 0.5931, 0.2706, 0.5967, 0.2706, 0.5967, 0.2512, 0.5931, 0.248, 0.6198, 0.248, 0.6136, 0.248, 0.6136, 0.248, 0.6198, 0.278, 0.625, 0.248, 0.625, 0.248, 0.625, 0.278, 0.625, 0.248, 0.6136, 0.2338, 0.5998, 0.2338, 0.5998, 0.248, 0.6136, 0.2244, 0.6, 0.2512, 0.5931, 0.2512, 0.5931, 0.2244, 0.6, 0.248, 0.6136, 0.2338, 0.5998, 0.2338, 0.5998, 0.248, 0.6136, 0.2244, 0.6, 0.2512, 0.5931, 0.2512, 0.5931, 0.2244, 0.6, 0.2778, 0.6174, 0.278, 0.625, 0.278, 0.625, 0.2778, 0.6174, 0.2512, 0.5931, 0.2706, 0.5967, 0.2706, 0.5967, 0.2512, 0.5931, 0.248, 0.6198, 0.248, 0.6136, 0.248, 0.6136, 0.248, 0.6198, 0.278, 0.625, 0.248, 0.625, 0.248, 0.625, 0.278, 0.625, 0.2512, 0.5931, 0.2706, 0.5967, 0.2706, 0.5967, 0.2512, 0.5931, 0.248, 0.6198, 0.248, 0.6136, 0.248, 0.6136, 0.248, 0.6198, 0.278, 0.625, 0.248, 0.625, 0.248, 0.625, 0.278, 0.625, 0.248, 0.6136, 0.2338, 0.5998, 0.2338, 0.5998, 0.248, 0.6136, 0.2244, 0.6, 0.2512, 0.5931, 0.2512, 0.5931, 0.2244, 0.6, 0.2778, 0.6174, 0.278, 0.625, 0.278, 0.625, 0.2778, 0.6174, 0.2774, 0.5913, 0.248, 0.5924, 0.248, 0.5924, 0.2774, 0.5913, 0.2179, 0.5932, 0.248, 0.5924, 0.248, 0.5924, 0.2179, 0.5932, 0.0, 0.0, 0.0, 0.0, 0.0, 0.0, 0.0, 0.0, 0.2179, 0.5932, 0.2179, 0.5932, 0.2179, 0.5932, 0.2179, 0.5932, 0.2774, 0.5913, 0.2774, 0.5913, 0.2774, 0.5913, 0.2774, 0.5913, 0.248, 0.5924, 0.2774, 0.5913, 0.2774, 0.5913, 0.248, 0.5924, 0.248, 0.5924, 0.2774, 0.5913, 0.2774, 0.5913, 0.248, 0.5924, 0.2179, 0.5932, 0.2179, 0.5932, 0.2179, 0.5932, 0.2179, 0.5932, 0.0, 0.0, 0.0, 0.0, 0.0, 0.0, 0.0, 0.0, 0.2179, 0.5932, 0.248, 0.5924, 0.248, 0.5924, 0.2179, 0.5932, 0.2774, 0.5913, 0.2774, 0.5913, 0.2774, 0.5913, 0.2774, 0.5913, 0.2774, 0.5913, 0.248, 0.5924, 0.248, 0.5924, 0.2774, 0.5913, 0.2774, 0.5913, 0.2774, 0.5913, 0.2774, 0.5913, 0.2774, 0.5913, 0.2774, 0.5913, 0.248, 0.5924, 0.248, 0.5924, 0.2774, 0.5913, 0.248, 0.5924, 0.2774, 0.5913, 0.2774, 0.5913, 0.248, 0.5924, 0.2179, 0.5932, 0.2179, 0.5932, 0.2179, 0.5932, 0.2179, 0.5932, 0.0, 0.0, 0.0, 0.0, 0.0, 0.0, 0.0, 0.0, 0.2179, 0.5932, 0.248, 0.5924, 0.248, 0.5924, 0.2179, 0.5932, 0.2179, 0.5932, 0.2179, 0.5932, 0.2179, 0.5932, 0.2179, 0.5932, 0.0, 0.0, 0.0, 0.0, 0.0, 0.0, 0.0, 0.0, 0.2179, 0.5932, 0.248, 0.5924, 0.248, 0.5924, 0.2179, 0.5932, 0.2774, 0.5913, 0.2774, 0.5913, 0.2774, 0.5913, 0.2774, 0.5913, 0.2774, 0.5913, 0.248, 0.5924, 0.248, 0.5924, 0.2774, 0.5913, 0.248, 0.5924, 0.2774, 0.5913, 0.2774, 0.5913, 0.248, 0.5924, 0.2777, 0.6084, 0.2778, 0.6174, 0.2778, 0.6174, 0.2777, 0.6084, 0.248, 0.625, 0.248, 0.6198, 0.248, 0.6198, 0.248, 0.625, 0.248, 0.625, 0.248, 0.6198, 0.248, 0.6198, 0.248, 0.625, 0.2777, 0.6084, 0.2778, 0.6174, 0.2778, 0.6174, 0.2777, 0.6084, 0.248, 0.625, 0.248, 0.6198, 0.248, 0.6198, 0.248, 0.625, 0.2777, 0.6084, 0.2778, 0.6174, 0.2778, 0.6174, 0.2777, 0.6084, 0.2777, 0.6084, 0.2778, 0.6174, 0.2778, 0.6174, 0.2777, 0.6084, 0.248, 0.625, 0.248, 0.6198, 0.248, 0.6198, 0.248, 0.625, 0.2774, 0.5913, 0.2777, 0.6095, 0.2778, 0.6174, 0.2777, 0.6084, 0.248, 0.625, 0.218, 0.625, 0.2253, 0.6134, 0.248, 0.6198, 0.218, 0.625, 0.218, 0.6104, 0.2209, 0.6135, 0.218, 0.625, 0.218, 0.625, 0.218, 0.6104, 0.218, 0.6104, 0.218, 0.625, 0.2774, 0.5913, 0.2777, 0.6095, 0.2777, 0.6095, 0.2774, 0.5913, 0.218, 0.625, 0.218, 0.6104, 0.218, 0.6104, 0.218, 0.625, 0.2774, 0.5913, 0.2777, 0.6095, 0.2777, 0.6095, 0.2774, 0.5913, 0.2774, 0.5913, 0.2777, 0.6095, 0.2777, 0.6095, 0.2774, 0.5913, 0.218, 0.625, 0.218, 0.6104, 0.218, 0.6104, 0.218, 0.625, 0.218, 0.625, 0.218, 0.6104, 0.218, 0.6104, 0.218, 0.625, 0.2774, 0.5913, 0.2777, 0.6095, 0.2777, 0.6095, 0.2774, 0.5913, 0.2774, 0.5913, 0.2777, 0.6095, 0.2777, 0.6095, 0.2774, 0.5913, 0.218, 0.625, 0.218, 0.6104, 0.218, 0.6104, 0.218, 0.625, 0.6333, 0.5883, 0.6639, 0.5888, 0.6632, 0.6084, 0.6326, 0.6082, 0.8438, 0.5937, 0.875, 0.5938, 0.875, 0.6107, 0.8438, 0.6106, 0.8128, 0.5936, 0.8438, 0.5937, 0.8438, 0.6106, 0.8127, 0.6106, 0.7821, 0.5932, 0.8128, 0.5936, 0.8127, 0.6106, 0.782, 0.6104, 0.752, 0.5924, 0.7821, 0.5932, 0.782, 0.6104, 0.7519, 0.6101, 0.7226, 0.5913, 0.752, 0.5924, 0.7519, 0.6101, 0.7223, 0.6095, 0.6934, 0.59, 0.7226, 0.5913, 0.7223, 0.6095, 0.6929, 0.6089, 0.6639, 0.5888, 0.6934, 0.59, 0.6929, 0.6089, 0.6632, 0.6084, 0.125, 0.5938, 0.1562, 0.5937, 0.1562, 0.6106, 0.125, 0.6107, 0.3361, 0.5888, 0.3667, 0.5883, 0.3674, 0.6082, 0.3368, 0.6084, 0.3066, 0.59, 0.3361, 0.5888, 0.3368, 0.6084, 0.3071, 0.6089, 0.2774, 0.5913, 0.3066, 0.59, 0.3071, 0.6089, 0.2777, 0.6095, 0.2774, 0.5913, 0.2777, 0.6095, 0.2777, 0.6095, 0.2774, 0.5913, 0.218, 0.625, 0.218, 0.6104, 0.218, 0.6104, 0.218, 0.625, 0.1872, 0.5936, 0.2179, 0.5932, 0.218, 0.6104, 0.1873, 0.6106, 0.1562, 0.5937, 0.1872, 0.5936, 0.1873, 0.6106, 0.1562, 0.6106, 0.3667, 0.5883, 0.3987, 0.5888, 0.3993, 0.6084, 0.3674, 0.6082, 0.6013, 0.5888, 0.6333, 0.5883, 0.6326, 0.6082, 0.6007, 0.6084, 0.5681, 0.5899, 0.6013, 0.5888, 0.6007, 0.6084, 0.5677, 0.6089, 0.5342, 0.5908, 0.5681, 0.5899, 0.5677, 0.6089, 0.534, 0.6093, 0.5, 0.5912, 0.5342, 0.5908, 0.534, 0.6093, 0.5, 0.6095, 0.4658, 0.5908, 0.5, 0.5912, 0.5, 0.6095, 0.466, 0.6093, 0.4319, 0.5899, 0.4658, 0.5908, 0.466, 0.6093, 0.4323, 0.6089, 0.3987, 0.5888, 0.4319, 0.5899, 0.4323, 0.6089, 0.3993, 0.6084, 0.375, 0.125, 0.4063, 0.125, 0.4063, 0.1393, 0.375, 0.1393, 0.5938, 0.125, 0.625, 0.125, 0.625, 0.1393, 0.5938, 0.1393, 0.5625, 0.125, 0.5938, 0.125, 0.5938, 0.1393, 0.5625, 0.1393, 0.5312, 0.125, 0.5625, 0.125, 0.5625, 0.1393, 0.5312, 0.1393, 0.5, 0.125, 0.5312, 0.125, 0.5312, 0.1393, 0.5, 0.1393, 0.4688, 0.125, 0.5, 0.125, 0.5, 0.1393, 0.4688, 0.1393, 0.4375, 0.125, 0.4688, 0.125, 0.4688, 0.1393, 0.4375, 0.1393, 0.4063, 0.125, 0.4375, 0.125, 0.4375, 0.1393, 0.4063, 0.1393])
me_cube.use_remesh_fix_poles = True
me_cube.use_remesh_preserve_attributes = False
me_cube.use_mirror_vertex_groups = False
me_cube.update()

# ---- objects
ob_light = bpy.data.objects.new('Light', light_light)
ob_camera = bpy.data.objects.new('Camera', cam_camera)
ob_cube = bpy.data.objects.new('Cube', me_cube)

# ---- transforms, parenting, visibility, modifiers, constraints
ob_light.location = (4.076, 1.005, 5.904)
ob_light.rotation_euler = (0.6503, 0.05522, 1.866)
ob_light.lock_rotations_4d = False
ob_light.empty_display_type = 'ARROWS'
ob_light.color = (0.0, 0.0, 0.0, 0.0)
ob_light.lineart.crease_threshold = 0.0
ob_camera.location = (8.091, -10.39, 5.757)
ob_camera.rotation_euler = (1.3, -1.503e-05, 0.671)
ob_camera.lock_rotations_4d = False
ob_camera.empty_display_type = 'ARROWS'
ob_camera.color = (0.0, 0.0, 0.0, 0.0)
ob_camera.display_type = 'WIRE'
ob_camera.lineart.crease_threshold = 0.0
ob_cube.location = (0.0, 0.0, 3.714)
ob_cube.lineart.crease_threshold = 0.0
_m = ob_cube.modifiers.new('Mirror', 'MIRROR')
_m.use_axis = (False, True, False)
_m.use_clip = True
_m = ob_cube.modifiers.new('Subdivision', 'SUBSURF')
_m.uv_smooth = 'PRESERVE_CORNERS'
_m.levels = 3

# ---- collection membership
col_scene.objects.link(ob_light)
col_scene.objects.link(ob_camera)
col_scene.objects.link(ob_cube)

# ---- scene / render settings (as saved in the file)
scene.camera = ob_camera
scene.frame_start = 1; scene.frame_end = 250; scene.frame_set(1)
scene.render.engine = 'BLENDER_EEVEE_NEXT'
scene.cycles.use_denoising = False
scene.cycles.samples = 128
scene.cycles.sampling_pattern = 'TABULATED_SOBOL'
scene.cycles.use_adaptive_sampling = False
scene.cycles.use_light_tree = False
scene.eevee.use_gtao = True
scene.view_settings.view_transform = 'Filmic'
bpy.context.view_layer.update()
